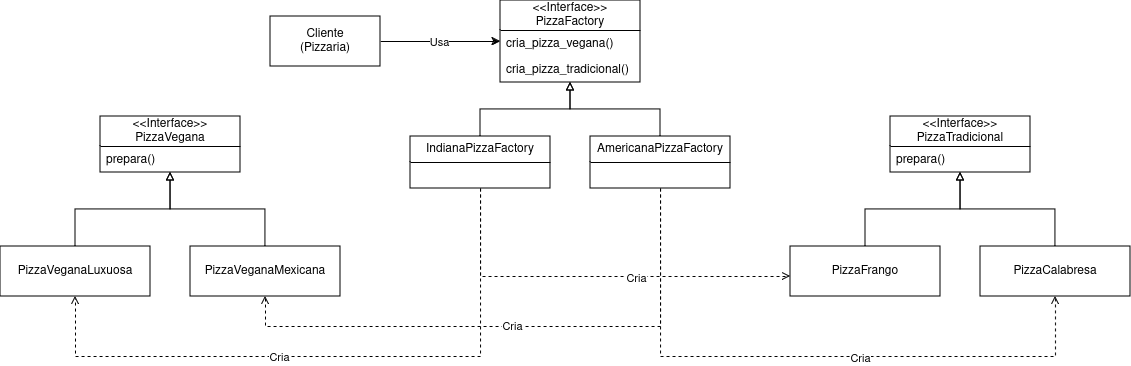

The diagram above was exported from draw.io. Its source (the exported page's mxGraphModel, read from the mxfile embedded in the PNG):
<mxGraphModel dx="2537" dy="862" grid="1" gridSize="10" guides="1" tooltips="1" connect="1" arrows="1" fold="1" page="1" pageScale="1" pageWidth="850" pageHeight="1100" math="0" shadow="0">
  <root>
    <mxCell id="0" />
    <mxCell id="1" parent="0" />
    <mxCell id="-oXi9O-8yLhTik8a5kNg-91" style="edgeStyle=orthogonalEdgeStyle;rounded=0;orthogonalLoop=1;jettySize=auto;html=1;exitX=1;exitY=0.5;exitDx=0;exitDy=0;" parent="1" source="-oXi9O-8yLhTik8a5kNg-85" target="-oXi9O-8yLhTik8a5kNg-87" edge="1">
      <mxGeometry relative="1" as="geometry" />
    </mxCell>
    <mxCell id="-oXi9O-8yLhTik8a5kNg-124" value="Usa" style="edgeLabel;html=1;align=center;verticalAlign=middle;resizable=0;points=[];" parent="-oXi9O-8yLhTik8a5kNg-91" vertex="1" connectable="0">
      <mxGeometry x="-0.025" relative="1" as="geometry">
        <mxPoint as="offset" />
      </mxGeometry>
    </mxCell>
    <mxCell id="-oXi9O-8yLhTik8a5kNg-85" value="Cliente&lt;br&gt;(Pizzaria)" style="html=1;whiteSpace=wrap;" parent="1" vertex="1">
      <mxGeometry x="30" y="500" width="110" height="50" as="geometry" />
    </mxCell>
    <mxCell id="-oXi9O-8yLhTik8a5kNg-87" value="&amp;lt;&amp;lt;Interface&amp;gt;&amp;gt;&lt;br&gt;PizzaFactory" style="swimlane;fontStyle=0;childLayout=stackLayout;horizontal=1;startSize=30;fillColor=none;horizontalStack=0;resizeParent=1;resizeParentMax=0;resizeLast=0;collapsible=1;marginBottom=0;whiteSpace=wrap;html=1;" parent="1" vertex="1">
      <mxGeometry x="260" y="484" width="140" height="82" as="geometry" />
    </mxCell>
    <mxCell id="-oXi9O-8yLhTik8a5kNg-88" value="cria_pizza_vegana()" style="text;strokeColor=none;fillColor=none;align=left;verticalAlign=top;spacingLeft=4;spacingRight=4;overflow=hidden;rotatable=0;points=[[0,0.5],[1,0.5]];portConstraint=eastwest;whiteSpace=wrap;html=1;" parent="-oXi9O-8yLhTik8a5kNg-87" vertex="1">
      <mxGeometry y="30" width="140" height="26" as="geometry" />
    </mxCell>
    <mxCell id="-oXi9O-8yLhTik8a5kNg-89" value="cria_pizza_tradicional()" style="text;strokeColor=none;fillColor=none;align=left;verticalAlign=top;spacingLeft=4;spacingRight=4;overflow=hidden;rotatable=0;points=[[0,0.5],[1,0.5]];portConstraint=eastwest;whiteSpace=wrap;html=1;" parent="-oXi9O-8yLhTik8a5kNg-87" vertex="1">
      <mxGeometry y="56" width="140" height="26" as="geometry" />
    </mxCell>
    <mxCell id="-oXi9O-8yLhTik8a5kNg-100" style="edgeStyle=orthogonalEdgeStyle;rounded=0;orthogonalLoop=1;jettySize=auto;html=1;endArrow=block;endFill=0;" parent="1" source="-oXi9O-8yLhTik8a5kNg-92" target="-oXi9O-8yLhTik8a5kNg-87" edge="1">
      <mxGeometry relative="1" as="geometry" />
    </mxCell>
    <mxCell id="-oXi9O-8yLhTik8a5kNg-120" style="edgeStyle=orthogonalEdgeStyle;rounded=0;orthogonalLoop=1;jettySize=auto;html=1;dashed=1;endArrow=open;endFill=0;" parent="1" source="-oXi9O-8yLhTik8a5kNg-92" target="-oXi9O-8yLhTik8a5kNg-117" edge="1">
      <mxGeometry relative="1" as="geometry">
        <Array as="points">
          <mxPoint x="240" y="840" />
          <mxPoint x="-165" y="840" />
        </Array>
      </mxGeometry>
    </mxCell>
    <mxCell id="-oXi9O-8yLhTik8a5kNg-129" value="Cria" style="edgeLabel;html=1;align=center;verticalAlign=middle;resizable=0;points=[];" parent="-oXi9O-8yLhTik8a5kNg-120" vertex="1" connectable="0">
      <mxGeometry x="0.1675" relative="1" as="geometry">
        <mxPoint as="offset" />
      </mxGeometry>
    </mxCell>
    <mxCell id="-oXi9O-8yLhTik8a5kNg-121" style="edgeStyle=orthogonalEdgeStyle;rounded=0;orthogonalLoop=1;jettySize=auto;html=1;dashed=1;endArrow=open;endFill=0;" parent="1" source="-oXi9O-8yLhTik8a5kNg-92" target="-oXi9O-8yLhTik8a5kNg-109" edge="1">
      <mxGeometry relative="1" as="geometry">
        <Array as="points">
          <mxPoint x="240" y="760" />
        </Array>
      </mxGeometry>
    </mxCell>
    <mxCell id="-oXi9O-8yLhTik8a5kNg-126" value="Cria" style="edgeLabel;html=1;align=center;verticalAlign=middle;resizable=0;points=[];" parent="-oXi9O-8yLhTik8a5kNg-121" vertex="1" connectable="0">
      <mxGeometry x="0.2219" y="-1" relative="1" as="geometry">
        <mxPoint as="offset" />
      </mxGeometry>
    </mxCell>
    <mxCell id="-oXi9O-8yLhTik8a5kNg-92" value="IndianaPizzaFactory" style="swimlane;fontStyle=0;childLayout=stackLayout;horizontal=1;startSize=26;fillColor=none;horizontalStack=0;resizeParent=1;resizeParentMax=0;resizeLast=0;collapsible=1;marginBottom=0;whiteSpace=wrap;html=1;" parent="1" vertex="1">
      <mxGeometry x="170" y="620" width="140" height="52" as="geometry" />
    </mxCell>
    <mxCell id="-oXi9O-8yLhTik8a5kNg-101" style="edgeStyle=orthogonalEdgeStyle;rounded=0;orthogonalLoop=1;jettySize=auto;html=1;endArrow=block;endFill=0;" parent="1" source="-oXi9O-8yLhTik8a5kNg-96" target="-oXi9O-8yLhTik8a5kNg-87" edge="1">
      <mxGeometry relative="1" as="geometry" />
    </mxCell>
    <mxCell id="-oXi9O-8yLhTik8a5kNg-122" style="edgeStyle=orthogonalEdgeStyle;rounded=0;orthogonalLoop=1;jettySize=auto;html=1;dashed=1;endArrow=open;endFill=0;" parent="1" source="-oXi9O-8yLhTik8a5kNg-96" target="-oXi9O-8yLhTik8a5kNg-110" edge="1">
      <mxGeometry relative="1" as="geometry">
        <Array as="points">
          <mxPoint x="420" y="840" />
          <mxPoint x="815" y="840" />
        </Array>
      </mxGeometry>
    </mxCell>
    <mxCell id="-oXi9O-8yLhTik8a5kNg-128" value="Cria" style="edgeLabel;html=1;align=center;verticalAlign=middle;resizable=0;points=[];" parent="-oXi9O-8yLhTik8a5kNg-122" vertex="1" connectable="0">
      <mxGeometry x="0.1766" y="-2" relative="1" as="geometry">
        <mxPoint y="-1" as="offset" />
      </mxGeometry>
    </mxCell>
    <mxCell id="-oXi9O-8yLhTik8a5kNg-123" style="edgeStyle=orthogonalEdgeStyle;rounded=0;orthogonalLoop=1;jettySize=auto;html=1;strokeColor=default;dashed=1;endArrow=open;endFill=0;" parent="1" source="-oXi9O-8yLhTik8a5kNg-96" target="-oXi9O-8yLhTik8a5kNg-119" edge="1">
      <mxGeometry relative="1" as="geometry">
        <Array as="points">
          <mxPoint x="420" y="810" />
          <mxPoint x="25" y="810" />
        </Array>
      </mxGeometry>
    </mxCell>
    <mxCell id="-oXi9O-8yLhTik8a5kNg-127" value="Cria" style="edgeLabel;html=1;align=center;verticalAlign=middle;resizable=0;points=[];" parent="-oXi9O-8yLhTik8a5kNg-123" vertex="1" connectable="0">
      <mxGeometry x="0.2001" y="-3" relative="1" as="geometry">
        <mxPoint x="51" y="2" as="offset" />
      </mxGeometry>
    </mxCell>
    <mxCell id="-oXi9O-8yLhTik8a5kNg-96" value="AmericanaPizzaFactory" style="swimlane;fontStyle=0;childLayout=stackLayout;horizontal=1;startSize=26;fillColor=none;horizontalStack=0;resizeParent=1;resizeParentMax=0;resizeLast=0;collapsible=1;marginBottom=0;whiteSpace=wrap;html=1;" parent="1" vertex="1">
      <mxGeometry x="350" y="620" width="140" height="52" as="geometry" />
    </mxCell>
    <mxCell id="-oXi9O-8yLhTik8a5kNg-102" value="&amp;lt;&amp;lt;Interface&amp;gt;&amp;gt;&lt;br&gt;PizzaTradicional" style="swimlane;fontStyle=0;childLayout=stackLayout;horizontal=1;startSize=30;fillColor=none;horizontalStack=0;resizeParent=1;resizeParentMax=0;resizeLast=0;collapsible=1;marginBottom=0;whiteSpace=wrap;html=1;" parent="1" vertex="1">
      <mxGeometry x="650" y="600" width="140" height="56" as="geometry" />
    </mxCell>
    <mxCell id="-oXi9O-8yLhTik8a5kNg-103" value="prepara()" style="text;strokeColor=none;fillColor=none;align=left;verticalAlign=top;spacingLeft=4;spacingRight=4;overflow=hidden;rotatable=0;points=[[0,0.5],[1,0.5]];portConstraint=eastwest;whiteSpace=wrap;html=1;" parent="-oXi9O-8yLhTik8a5kNg-102" vertex="1">
      <mxGeometry y="30" width="140" height="26" as="geometry" />
    </mxCell>
    <mxCell id="-oXi9O-8yLhTik8a5kNg-111" style="edgeStyle=orthogonalEdgeStyle;rounded=0;orthogonalLoop=1;jettySize=auto;html=1;endArrow=block;endFill=0;" parent="1" source="-oXi9O-8yLhTik8a5kNg-109" target="-oXi9O-8yLhTik8a5kNg-102" edge="1">
      <mxGeometry relative="1" as="geometry" />
    </mxCell>
    <mxCell id="-oXi9O-8yLhTik8a5kNg-109" value="PizzaFrango" style="html=1;whiteSpace=wrap;" parent="1" vertex="1">
      <mxGeometry x="550" y="730" width="150" height="50" as="geometry" />
    </mxCell>
    <mxCell id="-oXi9O-8yLhTik8a5kNg-112" style="edgeStyle=orthogonalEdgeStyle;rounded=0;orthogonalLoop=1;jettySize=auto;html=1;endArrow=block;endFill=0;" parent="1" source="-oXi9O-8yLhTik8a5kNg-110" target="-oXi9O-8yLhTik8a5kNg-102" edge="1">
      <mxGeometry relative="1" as="geometry" />
    </mxCell>
    <mxCell id="-oXi9O-8yLhTik8a5kNg-110" value="PizzaCalabresa" style="html=1;whiteSpace=wrap;" parent="1" vertex="1">
      <mxGeometry x="740" y="730" width="150" height="50" as="geometry" />
    </mxCell>
    <mxCell id="-oXi9O-8yLhTik8a5kNg-113" value="&amp;lt;&amp;lt;Interface&amp;gt;&amp;gt;&lt;br&gt;PizzaVegana" style="swimlane;fontStyle=0;childLayout=stackLayout;horizontal=1;startSize=30;fillColor=none;horizontalStack=0;resizeParent=1;resizeParentMax=0;resizeLast=0;collapsible=1;marginBottom=0;whiteSpace=wrap;html=1;" parent="1" vertex="1">
      <mxGeometry x="-140" y="600" width="140" height="56" as="geometry" />
    </mxCell>
    <mxCell id="-oXi9O-8yLhTik8a5kNg-114" value="prepara()" style="text;strokeColor=none;fillColor=none;align=left;verticalAlign=top;spacingLeft=4;spacingRight=4;overflow=hidden;rotatable=0;points=[[0,0.5],[1,0.5]];portConstraint=eastwest;whiteSpace=wrap;html=1;" parent="-oXi9O-8yLhTik8a5kNg-113" vertex="1">
      <mxGeometry y="30" width="140" height="26" as="geometry" />
    </mxCell>
    <mxCell id="-oXi9O-8yLhTik8a5kNg-116" style="edgeStyle=orthogonalEdgeStyle;rounded=0;orthogonalLoop=1;jettySize=auto;html=1;endArrow=block;endFill=0;" parent="1" source="-oXi9O-8yLhTik8a5kNg-117" target="-oXi9O-8yLhTik8a5kNg-113" edge="1">
      <mxGeometry relative="1" as="geometry" />
    </mxCell>
    <mxCell id="-oXi9O-8yLhTik8a5kNg-117" value="PizzaVeganaLuxuosa" style="html=1;whiteSpace=wrap;" parent="1" vertex="1">
      <mxGeometry x="-240" y="730" width="150" height="50" as="geometry" />
    </mxCell>
    <mxCell id="-oXi9O-8yLhTik8a5kNg-118" style="edgeStyle=orthogonalEdgeStyle;rounded=0;orthogonalLoop=1;jettySize=auto;html=1;endArrow=block;endFill=0;" parent="1" source="-oXi9O-8yLhTik8a5kNg-119" target="-oXi9O-8yLhTik8a5kNg-113" edge="1">
      <mxGeometry relative="1" as="geometry" />
    </mxCell>
    <mxCell id="-oXi9O-8yLhTik8a5kNg-119" value="PizzaVeganaMexicana" style="html=1;whiteSpace=wrap;" parent="1" vertex="1">
      <mxGeometry x="-50" y="730" width="150" height="50" as="geometry" />
    </mxCell>
  </root>
</mxGraphModel>